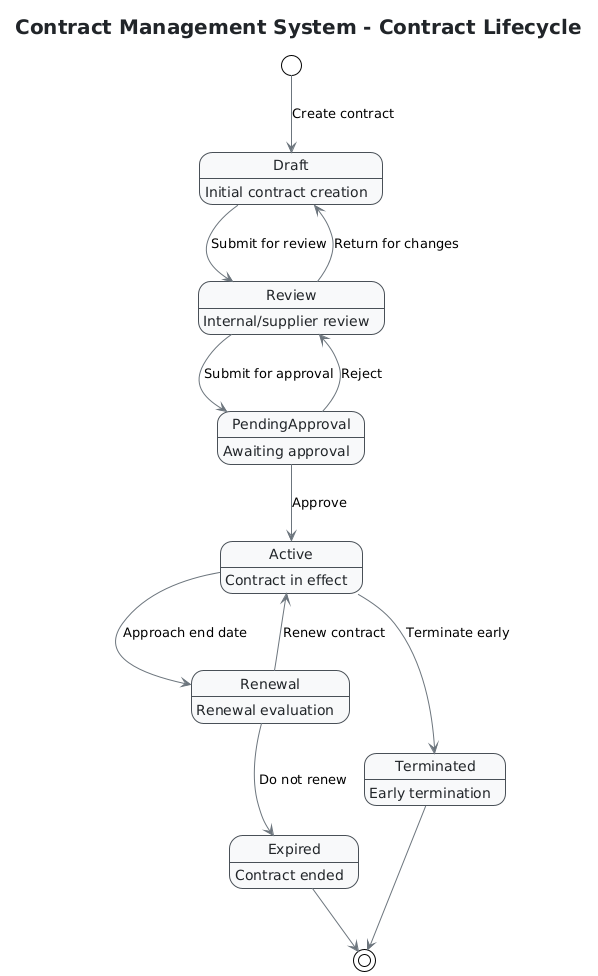

The diagram above was rendered by PlantUML. Its source (embedded in the PNG):
@startuml
!theme plain
skinparam BackgroundColor white
skinparam StateBorderColor #495057
skinparam StateBackgroundColor #F8F9FA
skinparam ArrowColor #6C757D
skinparam StateFontSize 14
skinparam StateFontColor #212529
skinparam TitleFontSize 20
skinparam TitleFontColor #212529
skinparam TitleFontStyle bold

title "Contract Management System - Contract Lifecycle"

[*] --> Draft : Create contract
Draft --> Review : Submit for review
Review --> Draft : Return for changes
Review --> PendingApproval : Submit for approval
PendingApproval --> Review : Reject
PendingApproval --> Active : Approve
Active --> Renewal : Approach end date
Active --> Terminated : Terminate early
Renewal --> Active : Renew contract
Renewal --> Expired : Do not renew
Terminated --> [*]
Expired --> [*]

state Draft : Initial contract creation
state Review : Internal/supplier review
state PendingApproval : Awaiting approval
state Active : Contract in effect
state Renewal : Renewal evaluation
state Terminated : Early termination
state Expired : Contract ended
@enduml